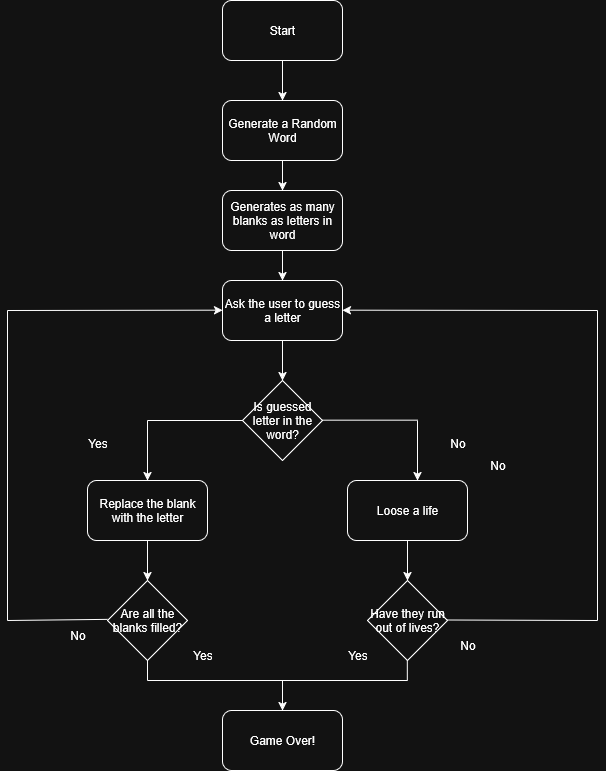

The diagram above was exported from draw.io. Its source (the exported page's mxGraphModel, read from the mxfile embedded in the PNG):
<mxGraphModel dx="1426" dy="779" grid="1" gridSize="10" guides="1" tooltips="1" connect="1" arrows="1" fold="1" page="1" pageScale="1" pageWidth="850" pageHeight="1100" math="0" shadow="0">
  <root>
    <mxCell id="0" />
    <mxCell id="1" parent="0" />
    <mxCell id="CuplVVCZo5ltoeRfBcxA-38" value="" style="edgeStyle=orthogonalEdgeStyle;rounded=0;orthogonalLoop=1;jettySize=auto;html=1;" parent="1" source="CuplVVCZo5ltoeRfBcxA-1" target="CuplVVCZo5ltoeRfBcxA-3" edge="1">
      <mxGeometry relative="1" as="geometry" />
    </mxCell>
    <mxCell id="CuplVVCZo5ltoeRfBcxA-1" value="Start" style="rounded=1;whiteSpace=wrap;html=1;" parent="1" vertex="1">
      <mxGeometry x="365" y="40" width="120" height="60" as="geometry" />
    </mxCell>
    <mxCell id="CuplVVCZo5ltoeRfBcxA-40" value="" style="edgeStyle=orthogonalEdgeStyle;rounded=0;orthogonalLoop=1;jettySize=auto;html=1;" parent="1" source="CuplVVCZo5ltoeRfBcxA-2" target="CuplVVCZo5ltoeRfBcxA-4" edge="1">
      <mxGeometry relative="1" as="geometry" />
    </mxCell>
    <mxCell id="CuplVVCZo5ltoeRfBcxA-2" value="Generates as many blanks as letters in word" style="rounded=1;whiteSpace=wrap;html=1;" parent="1" vertex="1">
      <mxGeometry x="365" y="230" width="120" height="60" as="geometry" />
    </mxCell>
    <mxCell id="CuplVVCZo5ltoeRfBcxA-39" value="" style="edgeStyle=orthogonalEdgeStyle;rounded=0;orthogonalLoop=1;jettySize=auto;html=1;" parent="1" source="CuplVVCZo5ltoeRfBcxA-3" target="CuplVVCZo5ltoeRfBcxA-2" edge="1">
      <mxGeometry relative="1" as="geometry" />
    </mxCell>
    <mxCell id="CuplVVCZo5ltoeRfBcxA-3" value="Generate a Random Word" style="rounded=1;whiteSpace=wrap;html=1;" parent="1" vertex="1">
      <mxGeometry x="365" y="140" width="120" height="60" as="geometry" />
    </mxCell>
    <mxCell id="CuplVVCZo5ltoeRfBcxA-41" value="" style="edgeStyle=orthogonalEdgeStyle;rounded=0;orthogonalLoop=1;jettySize=auto;html=1;" parent="1" source="CuplVVCZo5ltoeRfBcxA-4" target="CuplVVCZo5ltoeRfBcxA-5" edge="1">
      <mxGeometry relative="1" as="geometry" />
    </mxCell>
    <mxCell id="CuplVVCZo5ltoeRfBcxA-4" value="Ask the user to guess a letter" style="rounded=1;whiteSpace=wrap;html=1;" parent="1" vertex="1">
      <mxGeometry x="365" y="320" width="120" height="60" as="geometry" />
    </mxCell>
    <mxCell id="CuplVVCZo5ltoeRfBcxA-5" value="Is guessed letter in the word?" style="rhombus;whiteSpace=wrap;html=1;" parent="1" vertex="1">
      <mxGeometry x="385" y="420" width="80" height="80" as="geometry" />
    </mxCell>
    <mxCell id="CuplVVCZo5ltoeRfBcxA-28" value="" style="edgeStyle=orthogonalEdgeStyle;rounded=0;orthogonalLoop=1;jettySize=auto;html=1;" parent="1" source="CuplVVCZo5ltoeRfBcxA-6" target="CuplVVCZo5ltoeRfBcxA-8" edge="1">
      <mxGeometry relative="1" as="geometry" />
    </mxCell>
    <mxCell id="CuplVVCZo5ltoeRfBcxA-6" value="Loose a life" style="rounded=1;whiteSpace=wrap;html=1;" parent="1" vertex="1">
      <mxGeometry x="490" y="520" width="120" height="60" as="geometry" />
    </mxCell>
    <mxCell id="CuplVVCZo5ltoeRfBcxA-27" value="" style="edgeStyle=orthogonalEdgeStyle;rounded=0;orthogonalLoop=1;jettySize=auto;html=1;" parent="1" source="CuplVVCZo5ltoeRfBcxA-7" target="CuplVVCZo5ltoeRfBcxA-10" edge="1">
      <mxGeometry relative="1" as="geometry" />
    </mxCell>
    <mxCell id="CuplVVCZo5ltoeRfBcxA-7" value="Replace the blank with the letter" style="rounded=1;whiteSpace=wrap;html=1;" parent="1" vertex="1">
      <mxGeometry x="230" y="520" width="120" height="60" as="geometry" />
    </mxCell>
    <mxCell id="CuplVVCZo5ltoeRfBcxA-8" value="Have they run out of lives?" style="rhombus;whiteSpace=wrap;html=1;" parent="1" vertex="1">
      <mxGeometry x="510" y="620" width="80" height="80" as="geometry" />
    </mxCell>
    <mxCell id="CuplVVCZo5ltoeRfBcxA-10" value="Are all the blanks filled?" style="rhombus;whiteSpace=wrap;html=1;" parent="1" vertex="1">
      <mxGeometry x="250" y="620" width="80" height="80" as="geometry" />
    </mxCell>
    <mxCell id="CuplVVCZo5ltoeRfBcxA-26" style="edgeStyle=orthogonalEdgeStyle;rounded=0;orthogonalLoop=1;jettySize=auto;html=1;" parent="1" target="CuplVVCZo5ltoeRfBcxA-11" edge="1">
      <mxGeometry relative="1" as="geometry">
        <mxPoint x="425" y="720" as="sourcePoint" />
      </mxGeometry>
    </mxCell>
    <mxCell id="CuplVVCZo5ltoeRfBcxA-11" value="Game Over!" style="rounded=1;whiteSpace=wrap;html=1;" parent="1" vertex="1">
      <mxGeometry x="365" y="750" width="120" height="60" as="geometry" />
    </mxCell>
    <mxCell id="CuplVVCZo5ltoeRfBcxA-22" value="" style="endArrow=none;html=1;rounded=0;" parent="1" edge="1">
      <mxGeometry width="50" height="50" relative="1" as="geometry">
        <mxPoint x="290" y="720" as="sourcePoint" />
        <mxPoint x="550" y="720" as="targetPoint" />
      </mxGeometry>
    </mxCell>
    <mxCell id="CuplVVCZo5ltoeRfBcxA-24" value="" style="endArrow=none;html=1;rounded=0;" parent="1" edge="1">
      <mxGeometry width="50" height="50" relative="1" as="geometry">
        <mxPoint x="290" y="720" as="sourcePoint" />
        <mxPoint x="290" y="700" as="targetPoint" />
      </mxGeometry>
    </mxCell>
    <mxCell id="CuplVVCZo5ltoeRfBcxA-25" value="" style="endArrow=none;html=1;rounded=0;" parent="1" edge="1">
      <mxGeometry width="50" height="50" relative="1" as="geometry">
        <mxPoint x="549.8199999999999" y="720" as="sourcePoint" />
        <mxPoint x="549.8199999999999" y="700" as="targetPoint" />
      </mxGeometry>
    </mxCell>
    <mxCell id="CuplVVCZo5ltoeRfBcxA-30" value="" style="endArrow=none;html=1;rounded=0;entryX=-0.009;entryY=0.462;entryDx=0;entryDy=0;entryPerimeter=0;" parent="1" edge="1">
      <mxGeometry width="50" height="50" relative="1" as="geometry">
        <mxPoint x="150" y="660" as="sourcePoint" />
        <mxPoint x="250.00000000000006" y="658.86" as="targetPoint" />
      </mxGeometry>
    </mxCell>
    <mxCell id="CuplVVCZo5ltoeRfBcxA-31" value="" style="endArrow=none;html=1;rounded=0;" parent="1" edge="1">
      <mxGeometry width="50" height="50" relative="1" as="geometry">
        <mxPoint x="150" y="660" as="sourcePoint" />
        <mxPoint x="150" y="350" as="targetPoint" />
      </mxGeometry>
    </mxCell>
    <mxCell id="CuplVVCZo5ltoeRfBcxA-33" value="" style="endArrow=classic;html=1;rounded=0;entryX=0;entryY=0.5;entryDx=0;entryDy=0;" parent="1" edge="1">
      <mxGeometry width="50" height="50" relative="1" as="geometry">
        <mxPoint x="150" y="350" as="sourcePoint" />
        <mxPoint x="365" y="349.67" as="targetPoint" />
      </mxGeometry>
    </mxCell>
    <mxCell id="CuplVVCZo5ltoeRfBcxA-34" value="" style="endArrow=none;html=1;rounded=0;" parent="1" edge="1">
      <mxGeometry width="50" height="50" relative="1" as="geometry">
        <mxPoint x="590" y="659.5" as="sourcePoint" />
        <mxPoint x="740" y="660" as="targetPoint" />
      </mxGeometry>
    </mxCell>
    <mxCell id="CuplVVCZo5ltoeRfBcxA-35" value="" style="endArrow=none;html=1;rounded=0;" parent="1" edge="1">
      <mxGeometry width="50" height="50" relative="1" as="geometry">
        <mxPoint x="740" y="660" as="sourcePoint" />
        <mxPoint x="740" y="350" as="targetPoint" />
      </mxGeometry>
    </mxCell>
    <mxCell id="CuplVVCZo5ltoeRfBcxA-36" value="" style="endArrow=classic;html=1;rounded=0;entryX=1;entryY=0.5;entryDx=0;entryDy=0;" parent="1" edge="1">
      <mxGeometry width="50" height="50" relative="1" as="geometry">
        <mxPoint x="740" y="350" as="sourcePoint" />
        <mxPoint x="485" y="349.67" as="targetPoint" />
      </mxGeometry>
    </mxCell>
    <mxCell id="CuplVVCZo5ltoeRfBcxA-42" value="" style="endArrow=none;html=1;rounded=0;" parent="1" edge="1">
      <mxGeometry width="50" height="50" relative="1" as="geometry">
        <mxPoint x="290" y="460" as="sourcePoint" />
        <mxPoint x="385" y="460" as="targetPoint" />
      </mxGeometry>
    </mxCell>
    <mxCell id="CuplVVCZo5ltoeRfBcxA-43" value="" style="endArrow=none;html=1;rounded=0;" parent="1" edge="1">
      <mxGeometry width="50" height="50" relative="1" as="geometry">
        <mxPoint x="465" y="459.67" as="sourcePoint" />
        <mxPoint x="560" y="459.67" as="targetPoint" />
      </mxGeometry>
    </mxCell>
    <mxCell id="CuplVVCZo5ltoeRfBcxA-44" value="" style="endArrow=classic;html=1;rounded=0;entryX=0.5;entryY=0;entryDx=0;entryDy=0;" parent="1" target="CuplVVCZo5ltoeRfBcxA-7" edge="1">
      <mxGeometry width="50" height="50" relative="1" as="geometry">
        <mxPoint x="290" y="460" as="sourcePoint" />
        <mxPoint x="240" y="510" as="targetPoint" />
      </mxGeometry>
    </mxCell>
    <mxCell id="CuplVVCZo5ltoeRfBcxA-45" value="" style="endArrow=classic;html=1;rounded=0;entryX=0.5;entryY=0;entryDx=0;entryDy=0;" parent="1" edge="1">
      <mxGeometry width="50" height="50" relative="1" as="geometry">
        <mxPoint x="560" y="460" as="sourcePoint" />
        <mxPoint x="560" y="520" as="targetPoint" />
      </mxGeometry>
    </mxCell>
    <mxCell id="CuplVVCZo5ltoeRfBcxA-46" value="Yes" style="text;html=1;align=center;verticalAlign=middle;resizable=0;points=[];autosize=1;strokeColor=none;fillColor=none;" parent="1" vertex="1">
      <mxGeometry x="220" y="468" width="40" height="30" as="geometry" />
    </mxCell>
    <mxCell id="CuplVVCZo5ltoeRfBcxA-47" value="No" style="text;html=1;align=center;verticalAlign=middle;resizable=0;points=[];autosize=1;strokeColor=none;fillColor=none;" parent="1" vertex="1">
      <mxGeometry x="580" y="468" width="40" height="30" as="geometry" />
    </mxCell>
    <mxCell id="CuplVVCZo5ltoeRfBcxA-48" value="Yes" style="text;html=1;align=center;verticalAlign=middle;resizable=0;points=[];autosize=1;strokeColor=none;fillColor=none;" parent="1" vertex="1">
      <mxGeometry x="325" y="680" width="40" height="30" as="geometry" />
    </mxCell>
    <mxCell id="CuplVVCZo5ltoeRfBcxA-49" value="Yes" style="text;html=1;align=center;verticalAlign=middle;resizable=0;points=[];autosize=1;strokeColor=none;fillColor=none;" parent="1" vertex="1">
      <mxGeometry x="480" y="680" width="40" height="30" as="geometry" />
    </mxCell>
    <mxCell id="CuplVVCZo5ltoeRfBcxA-50" value="No" style="text;html=1;align=center;verticalAlign=middle;resizable=0;points=[];autosize=1;strokeColor=none;fillColor=none;" parent="1" vertex="1">
      <mxGeometry x="590" y="670" width="40" height="30" as="geometry" />
    </mxCell>
    <mxCell id="CuplVVCZo5ltoeRfBcxA-51" value="No" style="text;html=1;align=center;verticalAlign=middle;resizable=0;points=[];autosize=1;strokeColor=none;fillColor=none;" parent="1" vertex="1">
      <mxGeometry x="620" y="490" width="40" height="30" as="geometry" />
    </mxCell>
    <mxCell id="CuplVVCZo5ltoeRfBcxA-52" value="No" style="text;html=1;align=center;verticalAlign=middle;resizable=0;points=[];autosize=1;strokeColor=none;fillColor=none;" parent="1" vertex="1">
      <mxGeometry x="200" y="660" width="40" height="30" as="geometry" />
    </mxCell>
  </root>
</mxGraphModel>